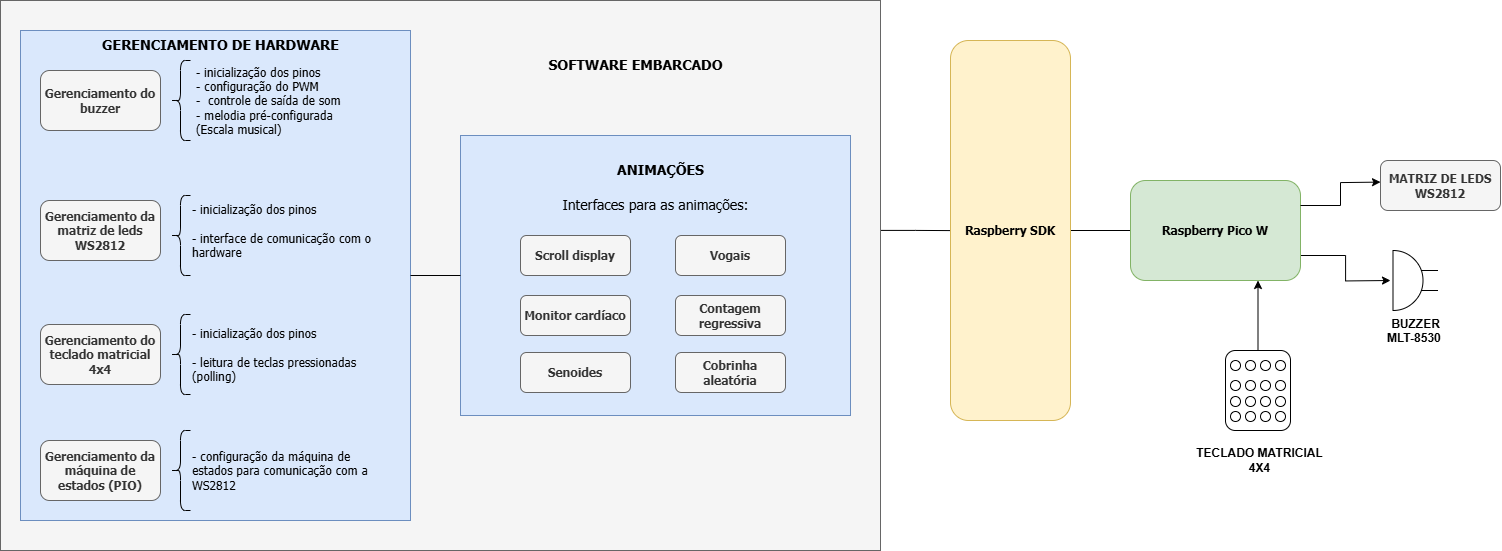

The diagram above was exported from draw.io. Its source (the exported page's mxGraphModel, read from the mxfile embedded in the PNG):
<mxGraphModel dx="2754" dy="875" grid="1" gridSize="10" guides="1" tooltips="1" connect="1" arrows="1" fold="1" page="1" pageScale="1" pageWidth="1169" pageHeight="827" math="0" shadow="0">
  <root>
    <mxCell id="0" />
    <mxCell id="1" parent="0" />
    <mxCell id="2" value="" style="edgeStyle=orthogonalEdgeStyle;rounded=0;orthogonalLoop=1;jettySize=auto;html=1;endArrow=none;endFill=0;exitX=1;exitY=0.418;exitDx=0;exitDy=0;exitPerimeter=0;" edge="1" source="35" target="4" parent="1">
      <mxGeometry relative="1" as="geometry">
        <mxPoint x="480" y="270" as="sourcePoint" />
      </mxGeometry>
    </mxCell>
    <mxCell id="3" value="" style="edgeStyle=orthogonalEdgeStyle;rounded=0;orthogonalLoop=1;jettySize=auto;html=1;endArrow=none;endFill=0;" edge="1" source="4" target="6" parent="1">
      <mxGeometry relative="1" as="geometry" />
    </mxCell>
    <mxCell id="4" value="Raspberry SDK" style="rounded=1;whiteSpace=wrap;html=1;fontStyle=1;fontFamily=Tahoma;fillColor=#fff2cc;strokeColor=#d6b656;" vertex="1" parent="1">
      <mxGeometry x="570" y="80" width="120" height="380" as="geometry" />
    </mxCell>
    <mxCell id="5" style="edgeStyle=orthogonalEdgeStyle;rounded=0;orthogonalLoop=1;jettySize=auto;html=1;exitX=1;exitY=0.75;exitDx=0;exitDy=0;" edge="1" source="6" parent="1">
      <mxGeometry relative="1" as="geometry">
        <mxPoint x="1010" y="320" as="targetPoint" />
      </mxGeometry>
    </mxCell>
    <mxCell id="6" value="Raspberry Pico W" style="rounded=1;whiteSpace=wrap;html=1;fontStyle=1;fontFamily=Tahoma;fillColor=#d5e8d4;strokeColor=#82b366;" vertex="1" parent="1">
      <mxGeometry x="750" y="220" width="170" height="100" as="geometry" />
    </mxCell>
    <mxCell id="7" style="edgeStyle=orthogonalEdgeStyle;rounded=0;orthogonalLoop=1;jettySize=auto;html=1;entryX=0;entryY=0.54;entryDx=0;entryDy=0;entryPerimeter=0;exitX=1;exitY=0.25;exitDx=0;exitDy=0;" edge="1" source="6" parent="1">
      <mxGeometry relative="1" as="geometry">
        <mxPoint x="1000" y="221.60000000000002" as="targetPoint" />
      </mxGeometry>
    </mxCell>
    <mxCell id="8" value="BUZZER&lt;div&gt;MLT-8530&amp;nbsp;&lt;/div&gt;" style="pointerEvents=1;verticalLabelPosition=bottom;shadow=0;dashed=0;align=center;html=1;verticalAlign=top;shape=mxgraph.electrical.electro-mechanical.buzzer;rotation=0;fontStyle=1" vertex="1" parent="1">
      <mxGeometry x="1012.5" y="290" width="45" height="60" as="geometry" />
    </mxCell>
    <mxCell id="9" value="" style="group" connectable="0" vertex="1" parent="1">
      <mxGeometry x="845" y="390" width="65" height="80" as="geometry" />
    </mxCell>
    <mxCell id="10" value="" style="rounded=1;whiteSpace=wrap;html=1;" vertex="1" parent="9">
      <mxGeometry width="65" height="80" as="geometry" />
    </mxCell>
    <mxCell id="11" value="" style="group;fillColor=default;" connectable="0" vertex="1" parent="9">
      <mxGeometry x="5" y="10" width="55" height="10" as="geometry" />
    </mxCell>
    <mxCell id="12" value="" style="ellipse;whiteSpace=wrap;html=1;aspect=fixed;fillColor=default;" vertex="1" parent="11">
      <mxGeometry width="10" height="10" as="geometry" />
    </mxCell>
    <mxCell id="13" value="" style="ellipse;whiteSpace=wrap;html=1;aspect=fixed;fillColor=default;" vertex="1" parent="11">
      <mxGeometry x="15" width="10" height="10" as="geometry" />
    </mxCell>
    <mxCell id="14" value="" style="ellipse;whiteSpace=wrap;html=1;aspect=fixed;fillColor=default;" vertex="1" parent="11">
      <mxGeometry x="30" width="10" height="10" as="geometry" />
    </mxCell>
    <mxCell id="15" value="" style="ellipse;whiteSpace=wrap;html=1;aspect=fixed;fillColor=default;" vertex="1" parent="11">
      <mxGeometry x="45" width="10" height="10" as="geometry" />
    </mxCell>
    <mxCell id="16" value="" style="group;fillColor=default;" connectable="0" vertex="1" parent="9">
      <mxGeometry x="5" y="30" width="55" height="10" as="geometry" />
    </mxCell>
    <mxCell id="17" value="" style="ellipse;whiteSpace=wrap;html=1;aspect=fixed;fillColor=default;" vertex="1" parent="16">
      <mxGeometry width="10" height="10" as="geometry" />
    </mxCell>
    <mxCell id="18" value="" style="ellipse;whiteSpace=wrap;html=1;aspect=fixed;fillColor=default;" vertex="1" parent="16">
      <mxGeometry x="15" width="10" height="10" as="geometry" />
    </mxCell>
    <mxCell id="19" value="" style="ellipse;whiteSpace=wrap;html=1;aspect=fixed;fillColor=default;" vertex="1" parent="16">
      <mxGeometry x="30" width="10" height="10" as="geometry" />
    </mxCell>
    <mxCell id="20" value="" style="ellipse;whiteSpace=wrap;html=1;aspect=fixed;fillColor=default;" vertex="1" parent="16">
      <mxGeometry x="45" width="10" height="10" as="geometry" />
    </mxCell>
    <mxCell id="21" value="" style="group;fillColor=default;" connectable="0" vertex="1" parent="9">
      <mxGeometry x="5" y="46" width="55" height="10" as="geometry" />
    </mxCell>
    <mxCell id="22" value="" style="ellipse;whiteSpace=wrap;html=1;aspect=fixed;fillColor=default;" vertex="1" parent="21">
      <mxGeometry width="10" height="10" as="geometry" />
    </mxCell>
    <mxCell id="23" value="" style="ellipse;whiteSpace=wrap;html=1;aspect=fixed;fillColor=default;" vertex="1" parent="21">
      <mxGeometry x="15" width="10" height="10" as="geometry" />
    </mxCell>
    <mxCell id="24" value="" style="ellipse;whiteSpace=wrap;html=1;aspect=fixed;fillColor=default;" vertex="1" parent="21">
      <mxGeometry x="30" width="10" height="10" as="geometry" />
    </mxCell>
    <mxCell id="25" value="" style="ellipse;whiteSpace=wrap;html=1;aspect=fixed;fillColor=default;" vertex="1" parent="21">
      <mxGeometry x="45" width="10" height="10" as="geometry" />
    </mxCell>
    <mxCell id="26" value="" style="group;fillColor=default;" connectable="0" vertex="1" parent="9">
      <mxGeometry x="5" y="61" width="55" height="10" as="geometry" />
    </mxCell>
    <mxCell id="27" value="" style="ellipse;whiteSpace=wrap;html=1;aspect=fixed;fillColor=default;" vertex="1" parent="26">
      <mxGeometry width="10" height="10" as="geometry" />
    </mxCell>
    <mxCell id="28" value="" style="ellipse;whiteSpace=wrap;html=1;aspect=fixed;fillColor=default;" vertex="1" parent="26">
      <mxGeometry x="15" width="10" height="10" as="geometry" />
    </mxCell>
    <mxCell id="29" value="" style="ellipse;whiteSpace=wrap;html=1;aspect=fixed;fillColor=default;" vertex="1" parent="26">
      <mxGeometry x="30" width="10" height="10" as="geometry" />
    </mxCell>
    <mxCell id="30" value="" style="ellipse;whiteSpace=wrap;html=1;aspect=fixed;fillColor=default;" vertex="1" parent="26">
      <mxGeometry x="45" width="10" height="10" as="geometry" />
    </mxCell>
    <mxCell id="31" value="" style="edgeStyle=orthogonalEdgeStyle;rounded=0;orthogonalLoop=1;jettySize=auto;html=1;entryX=0.75;entryY=1;entryDx=0;entryDy=0;" edge="1" source="10" target="6" parent="1">
      <mxGeometry relative="1" as="geometry" />
    </mxCell>
    <mxCell id="32" value="TECLADO MATRICIAL&lt;div&gt;4X4&lt;/div&gt;" style="text;html=1;align=center;verticalAlign=middle;resizable=0;points=[];autosize=1;strokeColor=none;fillColor=none;fontStyle=1" vertex="1" parent="1">
      <mxGeometry x="803.5" y="480" width="150" height="40" as="geometry" />
    </mxCell>
    <mxCell id="33" value="MATRIZ DE LEDS&lt;div&gt;WS2812&lt;/div&gt;" style="rounded=1;whiteSpace=wrap;html=1;fontStyle=1;fontFamily=Tahoma;fillColor=#f5f5f5;strokeColor=#666666;fontColor=#333333;" vertex="1" parent="1">
      <mxGeometry x="1000" y="200" width="120" height="50" as="geometry" />
    </mxCell>
    <mxCell id="34" value="" style="group" vertex="1" connectable="0" parent="1">
      <mxGeometry x="-380" y="40" width="880" height="550" as="geometry" />
    </mxCell>
    <mxCell id="35" value="" style="rounded=0;whiteSpace=wrap;html=1;fillColor=#f5f5f5;fontColor=#333333;strokeColor=#666666;" vertex="1" parent="34">
      <mxGeometry width="880" height="550" as="geometry" />
    </mxCell>
    <mxCell id="36" value="" style="group" vertex="1" connectable="0" parent="34">
      <mxGeometry x="460" y="135" width="390" height="280" as="geometry" />
    </mxCell>
    <mxCell id="37" value="" style="rounded=0;whiteSpace=wrap;html=1;fillColor=#dae8fc;strokeColor=#6c8ebf;" vertex="1" parent="36">
      <mxGeometry width="390" height="280" as="geometry" />
    </mxCell>
    <mxCell id="38" value="ANIMAÇÕES" style="text;html=1;align=center;verticalAlign=middle;resizable=0;points=[];autosize=1;strokeColor=none;fillColor=none;fontStyle=1;fontFamily=Tahoma;fontSize=14;" vertex="1" parent="36">
      <mxGeometry x="150" y="20" width="100" height="30" as="geometry" />
    </mxCell>
    <mxCell id="39" value="Interfaces para as animações:" style="text;html=1;align=center;verticalAlign=middle;resizable=0;points=[];autosize=1;strokeColor=none;fillColor=none;fontFamily=Tahoma;fontSize=14;" vertex="1" parent="36">
      <mxGeometry x="90" y="55" width="210" height="30" as="geometry" />
    </mxCell>
    <mxCell id="40" value="Scroll display" style="rounded=1;whiteSpace=wrap;html=1;fontStyle=1;fontFamily=Tahoma;fillColor=#f5f5f5;fontColor=#333333;strokeColor=#666666;" vertex="1" parent="36">
      <mxGeometry x="60" y="100" width="110" height="40" as="geometry" />
    </mxCell>
    <mxCell id="41" value="Monitor cardíaco" style="rounded=1;whiteSpace=wrap;html=1;fontStyle=1;fontFamily=Tahoma;fillColor=#f5f5f5;fontColor=#333333;strokeColor=#666666;" vertex="1" parent="36">
      <mxGeometry x="60" y="160" width="110" height="40" as="geometry" />
    </mxCell>
    <mxCell id="42" value="Senoides" style="rounded=1;whiteSpace=wrap;html=1;fontStyle=1;fontFamily=Tahoma;fillColor=#f5f5f5;fontColor=#333333;strokeColor=#666666;" vertex="1" parent="36">
      <mxGeometry x="60" y="217" width="110" height="40" as="geometry" />
    </mxCell>
    <mxCell id="43" value="Cobrinha aleatória" style="rounded=1;whiteSpace=wrap;html=1;fontStyle=1;fontFamily=Tahoma;fillColor=#f5f5f5;fontColor=#333333;strokeColor=#666666;" vertex="1" parent="36">
      <mxGeometry x="215" y="217" width="110" height="40" as="geometry" />
    </mxCell>
    <mxCell id="44" value="Contagem regressiva" style="rounded=1;whiteSpace=wrap;html=1;fontStyle=1;fontFamily=Tahoma;fillColor=#f5f5f5;fontColor=#333333;strokeColor=#666666;" vertex="1" parent="36">
      <mxGeometry x="215" y="160" width="110" height="40" as="geometry" />
    </mxCell>
    <mxCell id="45" value="Vogais" style="rounded=1;whiteSpace=wrap;html=1;fontStyle=1;fontFamily=Tahoma;fillColor=#f5f5f5;fontColor=#333333;strokeColor=#666666;" vertex="1" parent="36">
      <mxGeometry x="215" y="100" width="110" height="40" as="geometry" />
    </mxCell>
    <mxCell id="46" value="SOFTWARE EMBARCADO" style="text;html=1;align=center;verticalAlign=middle;resizable=0;points=[];autosize=1;strokeColor=none;fillColor=none;fontStyle=1;fontFamily=Tahoma;fontSize=14;" vertex="1" parent="34">
      <mxGeometry x="545" y="50" width="180" height="30" as="geometry" />
    </mxCell>
    <mxCell id="47" value="" style="group" vertex="1" connectable="0" parent="34">
      <mxGeometry x="20" y="30" width="390" height="490" as="geometry" />
    </mxCell>
    <mxCell id="48" value="" style="rounded=0;whiteSpace=wrap;html=1;fillColor=#dae8fc;strokeColor=#6c8ebf;" vertex="1" parent="47">
      <mxGeometry width="390" height="490" as="geometry" />
    </mxCell>
    <mxCell id="49" value="Gerenciamento do buzzer" style="rounded=1;whiteSpace=wrap;html=1;fontStyle=1;fontFamily=Tahoma;fillColor=#f5f5f5;fontColor=#333333;strokeColor=#666666;" vertex="1" parent="47">
      <mxGeometry x="20" y="40" width="120" height="60" as="geometry" />
    </mxCell>
    <mxCell id="50" value="Gerenciamento da matriz de leds&lt;div&gt;WS2812&lt;/div&gt;" style="rounded=1;whiteSpace=wrap;html=1;fontStyle=1;fontFamily=Tahoma;fillColor=#f5f5f5;fontColor=#333333;strokeColor=#666666;" vertex="1" parent="47">
      <mxGeometry x="20" y="170" width="120" height="60" as="geometry" />
    </mxCell>
    <mxCell id="51" value="Gerenciamento do teclado matricial 4x4" style="rounded=1;whiteSpace=wrap;html=1;fontStyle=1;fontFamily=Tahoma;fillColor=#f5f5f5;fontColor=#333333;strokeColor=#666666;" vertex="1" parent="47">
      <mxGeometry x="20" y="294" width="120" height="60" as="geometry" />
    </mxCell>
    <mxCell id="52" value="" style="shape=curlyBracket;whiteSpace=wrap;html=1;rounded=1;flipH=0;labelPosition=right;verticalLabelPosition=middle;align=left;verticalAlign=middle;fontFamily=Tahoma;flipV=1;" vertex="1" parent="47">
      <mxGeometry x="150" y="30" width="20" height="80" as="geometry" />
    </mxCell>
    <mxCell id="53" value="- inicialização dos pinos&lt;div&gt;&lt;div&gt;- configuração do PWM&lt;/div&gt;&lt;div&gt;-&amp;nbsp; controle de saída de som&lt;/div&gt;&lt;/div&gt;&lt;div&gt;- melodia pré-configurada&lt;/div&gt;&lt;div&gt;(Escala musical)&lt;/div&gt;" style="text;html=1;align=left;verticalAlign=middle;resizable=0;points=[];autosize=1;strokeColor=none;fillColor=none;fontFamily=Tahoma;spacing=6;spacingTop=0;spacingBottom=0;" vertex="1" parent="47">
      <mxGeometry x="170" y="25" width="180" height="90" as="geometry" />
    </mxCell>
    <mxCell id="54" value="" style="shape=curlyBracket;whiteSpace=wrap;html=1;rounded=1;flipH=0;labelPosition=right;verticalLabelPosition=middle;align=left;verticalAlign=middle;fontFamily=Tahoma;flipV=1;" vertex="1" parent="47">
      <mxGeometry x="150" y="165" width="20" height="80" as="geometry" />
    </mxCell>
    <mxCell id="55" value="- inicialização dos pinos&lt;div&gt;&lt;br&gt;&lt;div&gt;&lt;div&gt;- interface de comunicação com o&lt;/div&gt;&lt;div&gt;hardware&lt;/div&gt;&lt;/div&gt;&lt;/div&gt;" style="text;html=1;align=left;verticalAlign=middle;resizable=0;points=[];autosize=1;strokeColor=none;fillColor=none;fontFamily=Tahoma;" vertex="1" parent="47">
      <mxGeometry x="170" y="165" width="200" height="70" as="geometry" />
    </mxCell>
    <mxCell id="56" value="" style="shape=curlyBracket;whiteSpace=wrap;html=1;rounded=1;flipH=0;labelPosition=right;verticalLabelPosition=middle;align=left;verticalAlign=middle;fontFamily=Tahoma;" vertex="1" parent="47">
      <mxGeometry x="150" y="284" width="20" height="80" as="geometry" />
    </mxCell>
    <mxCell id="57" value="- inicialização dos pinos&lt;div&gt;&lt;br&gt;&lt;div&gt;- leitura de teclas pressionadas&lt;/div&gt;&lt;div&gt;(polling)&lt;/div&gt;&lt;/div&gt;" style="text;html=1;align=left;verticalAlign=middle;resizable=0;points=[];autosize=1;strokeColor=none;fillColor=none;fontFamily=Tahoma;" vertex="1" parent="47">
      <mxGeometry x="170" y="289" width="190" height="70" as="geometry" />
    </mxCell>
    <mxCell id="58" value="GERENCIAMENTO DE HARDWARE" style="text;html=1;align=center;verticalAlign=middle;resizable=0;points=[];autosize=1;strokeColor=none;fillColor=none;fontStyle=1;fontFamily=Tahoma;fontSize=14;" vertex="1" parent="47">
      <mxGeometry x="85" width="230" height="30" as="geometry" />
    </mxCell>
    <mxCell id="59" value="Gerenciamento da máquina de estados (PIO)" style="rounded=1;whiteSpace=wrap;html=1;fontStyle=1;fontFamily=Tahoma;fillColor=#f5f5f5;fontColor=#333333;strokeColor=#666666;" vertex="1" parent="47">
      <mxGeometry x="20" y="410" width="120" height="60" as="geometry" />
    </mxCell>
    <mxCell id="60" value="" style="shape=curlyBracket;whiteSpace=wrap;html=1;rounded=1;flipH=0;labelPosition=right;verticalLabelPosition=middle;align=left;verticalAlign=middle;fontFamily=Tahoma;" vertex="1" parent="47">
      <mxGeometry x="150" y="400" width="20" height="80" as="geometry" />
    </mxCell>
    <mxCell id="61" value="- configuração da máquina de&lt;div&gt;estados para comunicação com a&amp;nbsp;&lt;/div&gt;&lt;div&gt;WS2812&lt;/div&gt;" style="text;html=1;align=left;verticalAlign=middle;resizable=0;points=[];autosize=1;strokeColor=none;fillColor=none;fontFamily=Tahoma;" vertex="1" parent="47">
      <mxGeometry x="170" y="410" width="200" height="60" as="geometry" />
    </mxCell>
    <mxCell id="62" value="" style="edgeStyle=orthogonalEdgeStyle;rounded=0;orthogonalLoop=1;jettySize=auto;html=1;entryX=0;entryY=0.5;entryDx=0;entryDy=0;endArrow=none;endFill=0;" edge="1" parent="34" source="48" target="37">
      <mxGeometry relative="1" as="geometry" />
    </mxCell>
  </root>
</mxGraphModel>